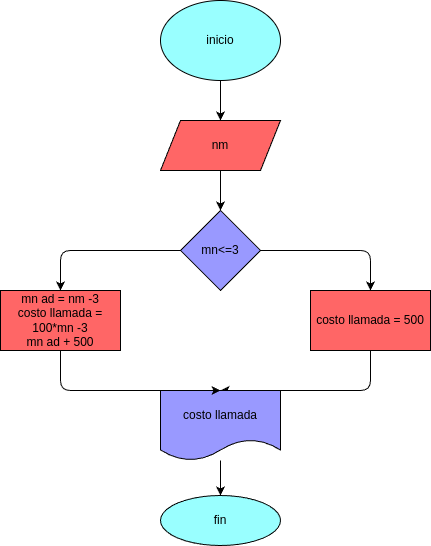

The diagram above was exported from draw.io. Its source (the exported page's mxGraphModel, read from the mxfile embedded in the PNG):
<mxGraphModel dx="583" dy="483" grid="1" gridSize="10" guides="1" tooltips="1" connect="1" arrows="1" fold="1" page="1" pageScale="1" pageWidth="850" pageHeight="1100" math="0" shadow="0">
  <root>
    <mxCell id="0" />
    <mxCell id="1" parent="0" />
    <mxCell id="9" style="edgeStyle=none;html=1;" parent="1" source="2" target="3" edge="1">
      <mxGeometry relative="1" as="geometry" />
    </mxCell>
    <mxCell id="2" value="inicio" style="ellipse;whiteSpace=wrap;html=1;fillColor=#99FFFF;" parent="1" vertex="1">
      <mxGeometry x="210" y="30" width="120" height="80" as="geometry" />
    </mxCell>
    <mxCell id="10" style="edgeStyle=none;html=1;entryX=0.5;entryY=0;entryDx=0;entryDy=0;" parent="1" source="3" target="4" edge="1">
      <mxGeometry relative="1" as="geometry" />
    </mxCell>
    <mxCell id="3" value="nm" style="shape=parallelogram;perimeter=parallelogramPerimeter;whiteSpace=wrap;html=1;fixedSize=1;fillColor=#FF6666;" parent="1" vertex="1">
      <mxGeometry x="210" y="150" width="120" height="50" as="geometry" />
    </mxCell>
    <mxCell id="11" style="edgeStyle=none;html=1;exitX=0;exitY=0.5;exitDx=0;exitDy=0;entryX=0.5;entryY=0;entryDx=0;entryDy=0;" parent="1" source="4" target="5" edge="1">
      <mxGeometry relative="1" as="geometry">
        <Array as="points">
          <mxPoint x="110" y="280" />
        </Array>
      </mxGeometry>
    </mxCell>
    <mxCell id="12" style="edgeStyle=none;html=1;exitX=1;exitY=0.5;exitDx=0;exitDy=0;entryX=0.5;entryY=0;entryDx=0;entryDy=0;" parent="1" source="4" target="6" edge="1">
      <mxGeometry relative="1" as="geometry">
        <Array as="points">
          <mxPoint x="420" y="280" />
        </Array>
      </mxGeometry>
    </mxCell>
    <mxCell id="4" value="mn&amp;lt;=3" style="rhombus;whiteSpace=wrap;html=1;fillColor=#9999FF;" parent="1" vertex="1">
      <mxGeometry x="230" y="240" width="80" height="80" as="geometry" />
    </mxCell>
    <mxCell id="5" value="mn ad = nm -3&lt;div&gt;costo llamada = 100*mn -3&lt;/div&gt;&lt;div&gt;mn ad + 500&lt;/div&gt;" style="rounded=0;whiteSpace=wrap;html=1;fillColor=#FF6666;" parent="1" vertex="1">
      <mxGeometry x="50" y="320" width="120" height="60" as="geometry" />
    </mxCell>
    <mxCell id="13" style="edgeStyle=none;html=1;entryX=0.5;entryY=0;entryDx=0;entryDy=0;" parent="1" source="6" target="7" edge="1">
      <mxGeometry relative="1" as="geometry">
        <Array as="points">
          <mxPoint x="420" y="420" />
        </Array>
      </mxGeometry>
    </mxCell>
    <mxCell id="6" value="costo llamada = 500" style="rounded=0;whiteSpace=wrap;html=1;fillColor=#FF6666;" parent="1" vertex="1">
      <mxGeometry x="360" y="320" width="120" height="60" as="geometry" />
    </mxCell>
    <mxCell id="15" style="edgeStyle=none;html=1;entryX=0.5;entryY=0;entryDx=0;entryDy=0;" parent="1" source="7" target="8" edge="1">
      <mxGeometry relative="1" as="geometry" />
    </mxCell>
    <mxCell id="7" value="costo llamada" style="shape=document;whiteSpace=wrap;html=1;boundedLbl=1;fillColor=#9999FF;" parent="1" vertex="1">
      <mxGeometry x="210" y="420" width="120" height="70" as="geometry" />
    </mxCell>
    <mxCell id="8" value="fin" style="ellipse;whiteSpace=wrap;html=1;fillColor=#99FFFF;" parent="1" vertex="1">
      <mxGeometry x="210" y="525" width="120" height="50" as="geometry" />
    </mxCell>
    <mxCell id="14" style="edgeStyle=none;html=1;entryX=0.5;entryY=0;entryDx=0;entryDy=0;" parent="1" source="5" target="7" edge="1">
      <mxGeometry relative="1" as="geometry">
        <Array as="points">
          <mxPoint x="110" y="420" />
        </Array>
      </mxGeometry>
    </mxCell>
  </root>
</mxGraphModel>